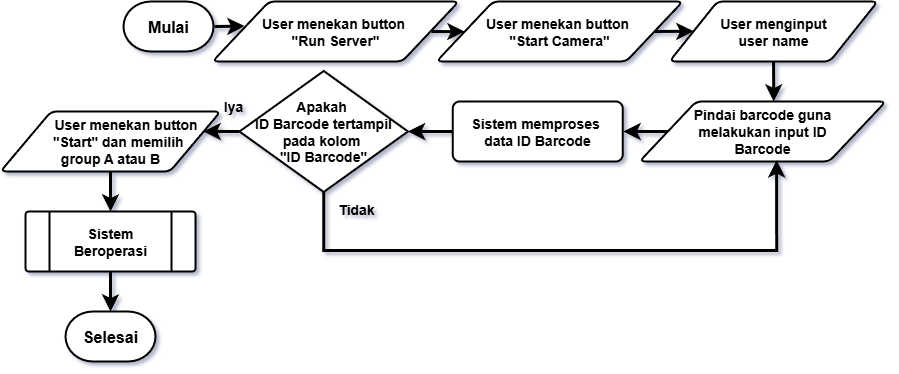

The diagram above was exported from draw.io. Its source (the exported page's mxGraphModel, read from the mxfile embedded in the PNG):
<mxGraphModel dx="571" dy="116" grid="0" gridSize="10" guides="1" tooltips="1" connect="1" arrows="1" fold="1" page="0" pageScale="1" pageWidth="827" pageHeight="1169" math="0" shadow="0">
  <root>
    <mxCell id="0" />
    <mxCell id="1" parent="0" />
    <mxCell id="PeCYRWny6ivKbBa7mMqx-1" style="edgeStyle=none;curved=1;rounded=0;orthogonalLoop=1;jettySize=auto;html=1;exitX=1;exitY=0.5;exitDx=0;exitDy=0;exitPerimeter=0;fontSize=12;startSize=8;endSize=8;strokeWidth=3;" edge="1" parent="1">
      <mxGeometry relative="1" as="geometry">
        <mxPoint x="164" y="114.63157894736844" as="targetPoint" />
        <mxPoint x="134" y="115.00000000000006" as="sourcePoint" />
      </mxGeometry>
    </mxCell>
    <mxCell id="PeCYRWny6ivKbBa7mMqx-2" value="&lt;b&gt;&lt;font style=&quot;font-size: 16px;&quot;&gt;Mulai&lt;/font&gt;&lt;/b&gt;" style="strokeWidth=2;html=1;shape=mxgraph.flowchart.terminator;whiteSpace=wrap;" vertex="1" parent="1">
      <mxGeometry x="43" y="90" width="90" height="50" as="geometry" />
    </mxCell>
    <mxCell id="PeCYRWny6ivKbBa7mMqx-3" style="edgeStyle=none;curved=1;rounded=0;orthogonalLoop=1;jettySize=auto;html=1;exitX=0;exitY=0.5;exitDx=0;exitDy=0;fontSize=12;startSize=8;endSize=8;strokeWidth=3;" edge="1" parent="1" source="PeCYRWny6ivKbBa7mMqx-4">
      <mxGeometry relative="1" as="geometry">
        <mxPoint x="543" y="220" as="targetPoint" />
      </mxGeometry>
    </mxCell>
    <mxCell id="PeCYRWny6ivKbBa7mMqx-4" value="&lt;span style=&quot;font-size: 14px;&quot;&gt;&lt;b&gt;Pindai barcode guna&lt;/b&gt;&lt;/span&gt;&lt;div&gt;&lt;span style=&quot;font-size: 14px;&quot;&gt;&lt;b&gt;melakukan input ID&lt;/b&gt;&lt;/span&gt;&lt;/div&gt;&lt;div&gt;&lt;span style=&quot;font-size: 14px;&quot;&gt;&lt;b&gt;Barcode&lt;/b&gt;&lt;/span&gt;&lt;/div&gt;" style="shape=parallelogram;html=1;strokeWidth=2;perimeter=parallelogramPerimeter;whiteSpace=wrap;rounded=1;arcSize=12;size=0.23;" vertex="1" parent="1">
      <mxGeometry x="559.01" y="190" width="246.25" height="60" as="geometry" />
    </mxCell>
    <mxCell id="PeCYRWny6ivKbBa7mMqx-5" style="edgeStyle=none;curved=1;rounded=0;orthogonalLoop=1;jettySize=auto;html=1;exitX=0;exitY=0.5;exitDx=0;exitDy=0;fontSize=12;startSize=8;endSize=8;strokeWidth=3;" edge="1" parent="1" source="PeCYRWny6ivKbBa7mMqx-6" target="PeCYRWny6ivKbBa7mMqx-9">
      <mxGeometry relative="1" as="geometry" />
    </mxCell>
    <mxCell id="PeCYRWny6ivKbBa7mMqx-6" value="&lt;span style=&quot;font-size: 14px;&quot;&gt;&lt;b&gt;Sistem memproses&amp;nbsp;&lt;/b&gt;&lt;/span&gt;&lt;div&gt;&lt;span style=&quot;font-size: 14px;&quot;&gt;&lt;b&gt;data ID Barcode&lt;/b&gt;&lt;/span&gt;&lt;/div&gt;" style="rounded=1;whiteSpace=wrap;html=1;absoluteArcSize=1;arcSize=14;strokeWidth=2;" vertex="1" parent="1">
      <mxGeometry x="372.25" y="190" width="170" height="60" as="geometry" />
    </mxCell>
    <mxCell id="PeCYRWny6ivKbBa7mMqx-7" style="edgeStyle=none;curved=1;rounded=0;orthogonalLoop=1;jettySize=auto;html=1;exitX=0;exitY=0.5;exitDx=0;exitDy=0;exitPerimeter=0;fontSize=12;startSize=8;endSize=8;strokeWidth=3;" edge="1" parent="1" source="PeCYRWny6ivKbBa7mMqx-9">
      <mxGeometry relative="1" as="geometry">
        <mxPoint x="123" y="219.90476190476193" as="targetPoint" />
      </mxGeometry>
    </mxCell>
    <mxCell id="PeCYRWny6ivKbBa7mMqx-8" style="edgeStyle=orthogonalEdgeStyle;rounded=0;orthogonalLoop=1;jettySize=auto;html=1;exitX=0.5;exitY=1;exitDx=0;exitDy=0;exitPerimeter=0;fontSize=12;startSize=8;endSize=8;entryX=0.557;entryY=0.979;entryDx=0;entryDy=0;entryPerimeter=0;strokeWidth=3;" edge="1" parent="1" source="PeCYRWny6ivKbBa7mMqx-9" target="PeCYRWny6ivKbBa7mMqx-4">
      <mxGeometry relative="1" as="geometry">
        <mxPoint x="693" y="320" as="targetPoint" />
        <Array as="points">
          <mxPoint x="243" y="339" />
          <mxPoint x="696" y="339" />
        </Array>
      </mxGeometry>
    </mxCell>
    <mxCell id="PeCYRWny6ivKbBa7mMqx-9" value="&lt;div&gt;&lt;b style=&quot;font-size: 14px; background-color: transparent; color: light-dark(rgb(0, 0, 0), rgb(255, 255, 255));&quot;&gt;Apakah&amp;nbsp;&lt;/b&gt;&lt;/div&gt;&lt;div&gt;&lt;b style=&quot;font-size: 14px; background-color: transparent; color: light-dark(rgb(0, 0, 0), rgb(255, 255, 255));&quot;&gt;ID Barcode tertampil pada kolom&amp;nbsp;&lt;/b&gt;&lt;/div&gt;&lt;div&gt;&lt;b style=&quot;font-size: 14px; background-color: transparent; color: light-dark(rgb(0, 0, 0), rgb(255, 255, 255));&quot;&gt;&quot;ID Barcode&quot;&lt;br&gt;&lt;/b&gt;&lt;/div&gt;" style="strokeWidth=2;html=1;shape=mxgraph.flowchart.decision;whiteSpace=wrap;" vertex="1" parent="1">
      <mxGeometry x="159" y="159.5" width="168.43" height="121" as="geometry" />
    </mxCell>
    <mxCell id="PeCYRWny6ivKbBa7mMqx-10" value="" style="verticalLabelPosition=bottom;verticalAlign=top;html=1;shape=process;whiteSpace=wrap;rounded=1;size=0.14;arcSize=6;strokeWidth=2;" vertex="1" parent="1">
      <mxGeometry x="-54.989999999999995" y="300" width="170" height="60" as="geometry" />
    </mxCell>
    <mxCell id="PeCYRWny6ivKbBa7mMqx-11" value="&lt;font style=&quot;font-size: 14px;&quot;&gt;&lt;b&gt;Sistem Beroperasi&lt;/b&gt;&lt;/font&gt;" style="text;html=1;align=center;verticalAlign=middle;whiteSpace=wrap;rounded=0;" vertex="1" parent="1">
      <mxGeometry x="0.010000000000005116" y="315" width="60" height="30" as="geometry" />
    </mxCell>
    <mxCell id="PeCYRWny6ivKbBa7mMqx-12" value="&lt;span style=&quot;font-size: 16px;&quot;&gt;&lt;b&gt;Selesai&lt;/b&gt;&lt;/span&gt;" style="strokeWidth=2;html=1;shape=mxgraph.flowchart.terminator;whiteSpace=wrap;" vertex="1" parent="1">
      <mxGeometry x="-14.990000000000009" y="400" width="90" height="50" as="geometry" />
    </mxCell>
    <mxCell id="PeCYRWny6ivKbBa7mMqx-13" style="edgeStyle=none;curved=1;rounded=0;orthogonalLoop=1;jettySize=auto;html=1;exitX=1;exitY=0.5;exitDx=0;exitDy=0;fontSize=12;startSize=8;endSize=8;strokeWidth=3;" edge="1" parent="1" source="PeCYRWny6ivKbBa7mMqx-14">
      <mxGeometry relative="1" as="geometry">
        <mxPoint x="613" y="119.75" as="targetPoint" />
      </mxGeometry>
    </mxCell>
    <mxCell id="PeCYRWny6ivKbBa7mMqx-14" value="&lt;span style=&quot;font-size: 14px;&quot;&gt;&lt;b&gt;User menekan button&amp;nbsp;&lt;/b&gt;&lt;/span&gt;&lt;div&gt;&lt;span style=&quot;font-size: 14px;&quot;&gt;&lt;b&gt;&quot;Start Camera&quot;&lt;/b&gt;&lt;/span&gt;&lt;/div&gt;" style="shape=parallelogram;html=1;strokeWidth=2;perimeter=parallelogramPerimeter;whiteSpace=wrap;rounded=1;arcSize=12;size=0.23;" vertex="1" parent="1">
      <mxGeometry x="356" y="90" width="246.25" height="60" as="geometry" />
    </mxCell>
    <mxCell id="PeCYRWny6ivKbBa7mMqx-15" style="edgeStyle=none;curved=1;rounded=0;orthogonalLoop=1;jettySize=auto;html=1;exitX=0.5;exitY=1;exitDx=0;exitDy=0;fontSize=12;startSize=8;endSize=8;strokeWidth=3;" edge="1" parent="1" source="PeCYRWny6ivKbBa7mMqx-16">
      <mxGeometry relative="1" as="geometry">
        <mxPoint x="693.2857142857142" y="190" as="targetPoint" />
      </mxGeometry>
    </mxCell>
    <mxCell id="PeCYRWny6ivKbBa7mMqx-16" value="&lt;span style=&quot;font-size: 14px;&quot;&gt;&lt;b&gt;User menginput&lt;/b&gt;&lt;/span&gt;&lt;div&gt;&lt;span style=&quot;font-size: 14px;&quot;&gt;&lt;b&gt;user name&lt;/b&gt;&lt;/span&gt;&lt;/div&gt;" style="shape=parallelogram;html=1;strokeWidth=2;perimeter=parallelogramPerimeter;whiteSpace=wrap;rounded=1;arcSize=12;size=0.23;" vertex="1" parent="1">
      <mxGeometry x="589" y="90" width="208.13" height="60" as="geometry" />
    </mxCell>
    <mxCell id="PeCYRWny6ivKbBa7mMqx-17" style="edgeStyle=none;curved=1;rounded=0;orthogonalLoop=1;jettySize=auto;html=1;exitX=0.5;exitY=1;exitDx=0;exitDy=0;entryX=0.5;entryY=0;entryDx=0;entryDy=0;fontSize=12;startSize=8;endSize=8;strokeWidth=3;" edge="1" parent="1" source="PeCYRWny6ivKbBa7mMqx-18" target="PeCYRWny6ivKbBa7mMqx-10">
      <mxGeometry relative="1" as="geometry" />
    </mxCell>
    <mxCell id="PeCYRWny6ivKbBa7mMqx-18" value="&lt;span style=&quot;font-size: 14px;&quot;&gt;&lt;b&gt;&amp;nbsp; &amp;nbsp; &amp;nbsp; &amp;nbsp; &amp;nbsp;User menekan&amp;nbsp;&lt;/b&gt;&lt;/span&gt;&lt;b style=&quot;font-size: 14px; background-color: transparent; color: light-dark(rgb(0, 0, 0), rgb(255, 255, 255));&quot;&gt;button&amp;nbsp;&lt;/b&gt;&lt;div&gt;&lt;b style=&quot;font-size: 14px; background-color: transparent; color: light-dark(rgb(0, 0, 0), rgb(255, 255, 255));&quot;&gt;&amp;nbsp; &amp;nbsp; &amp;nbsp;&quot;Start&quot; dan memilih&amp;nbsp;&lt;/b&gt;&lt;/div&gt;&lt;div&gt;&lt;b style=&quot;font-size: 14px; background-color: transparent; color: light-dark(rgb(0, 0, 0), rgb(255, 255, 255));&quot;&gt;group A atau B&lt;/b&gt;&lt;/div&gt;" style="shape=parallelogram;html=1;strokeWidth=2;perimeter=parallelogramPerimeter;whiteSpace=wrap;rounded=1;arcSize=12;size=0.23;" vertex="1" parent="1">
      <mxGeometry x="-80" y="200" width="220.01" height="60" as="geometry" />
    </mxCell>
    <mxCell id="PeCYRWny6ivKbBa7mMqx-19" style="edgeStyle=none;curved=1;rounded=0;orthogonalLoop=1;jettySize=auto;html=1;exitX=1;exitY=0.5;exitDx=0;exitDy=0;fontSize=12;startSize=8;endSize=8;strokeWidth=3;" edge="1" parent="1">
      <mxGeometry relative="1" as="geometry">
        <mxPoint x="384" y="120.17391304347831" as="targetPoint" />
        <mxPoint x="350.9312500000001" y="120" as="sourcePoint" />
      </mxGeometry>
    </mxCell>
    <mxCell id="PeCYRWny6ivKbBa7mMqx-20" value="&lt;span style=&quot;font-size: 14px;&quot;&gt;&lt;b&gt;User menekan button&amp;nbsp;&lt;/b&gt;&lt;/span&gt;&lt;div&gt;&lt;span style=&quot;font-size: 14px;&quot;&gt;&lt;b&gt;&quot;Run Server&quot;&lt;/b&gt;&lt;/span&gt;&lt;/div&gt;" style="shape=parallelogram;html=1;strokeWidth=2;perimeter=parallelogramPerimeter;whiteSpace=wrap;rounded=1;arcSize=12;size=0.23;" vertex="1" parent="1">
      <mxGeometry x="132" y="90" width="246.25" height="60" as="geometry" />
    </mxCell>
    <mxCell id="PeCYRWny6ivKbBa7mMqx-21" value="&lt;font style=&quot;font-size: 14px;&quot;&gt;&lt;b&gt;Iya&lt;/b&gt;&lt;/font&gt;" style="text;html=1;align=center;verticalAlign=middle;whiteSpace=wrap;rounded=0;" vertex="1" parent="1">
      <mxGeometry x="122.99999999999994" y="180" width="60" height="30" as="geometry" />
    </mxCell>
    <mxCell id="PeCYRWny6ivKbBa7mMqx-22" value="&lt;font style=&quot;font-size: 14px;&quot;&gt;&lt;b&gt;Tidak&lt;/b&gt;&lt;/font&gt;" style="text;html=1;align=center;verticalAlign=middle;whiteSpace=wrap;rounded=0;" vertex="1" parent="1">
      <mxGeometry x="248" y="283" width="55.57" height="30" as="geometry" />
    </mxCell>
    <mxCell id="PeCYRWny6ivKbBa7mMqx-23" style="edgeStyle=none;curved=1;rounded=0;orthogonalLoop=1;jettySize=auto;html=1;exitX=0.5;exitY=1;exitDx=0;exitDy=0;entryX=0.5;entryY=0;entryDx=0;entryDy=0;entryPerimeter=0;fontSize=12;startSize=8;endSize=8;strokeWidth=3;" edge="1" parent="1" source="PeCYRWny6ivKbBa7mMqx-10" target="PeCYRWny6ivKbBa7mMqx-12">
      <mxGeometry relative="1" as="geometry" />
    </mxCell>
  </root>
</mxGraphModel>